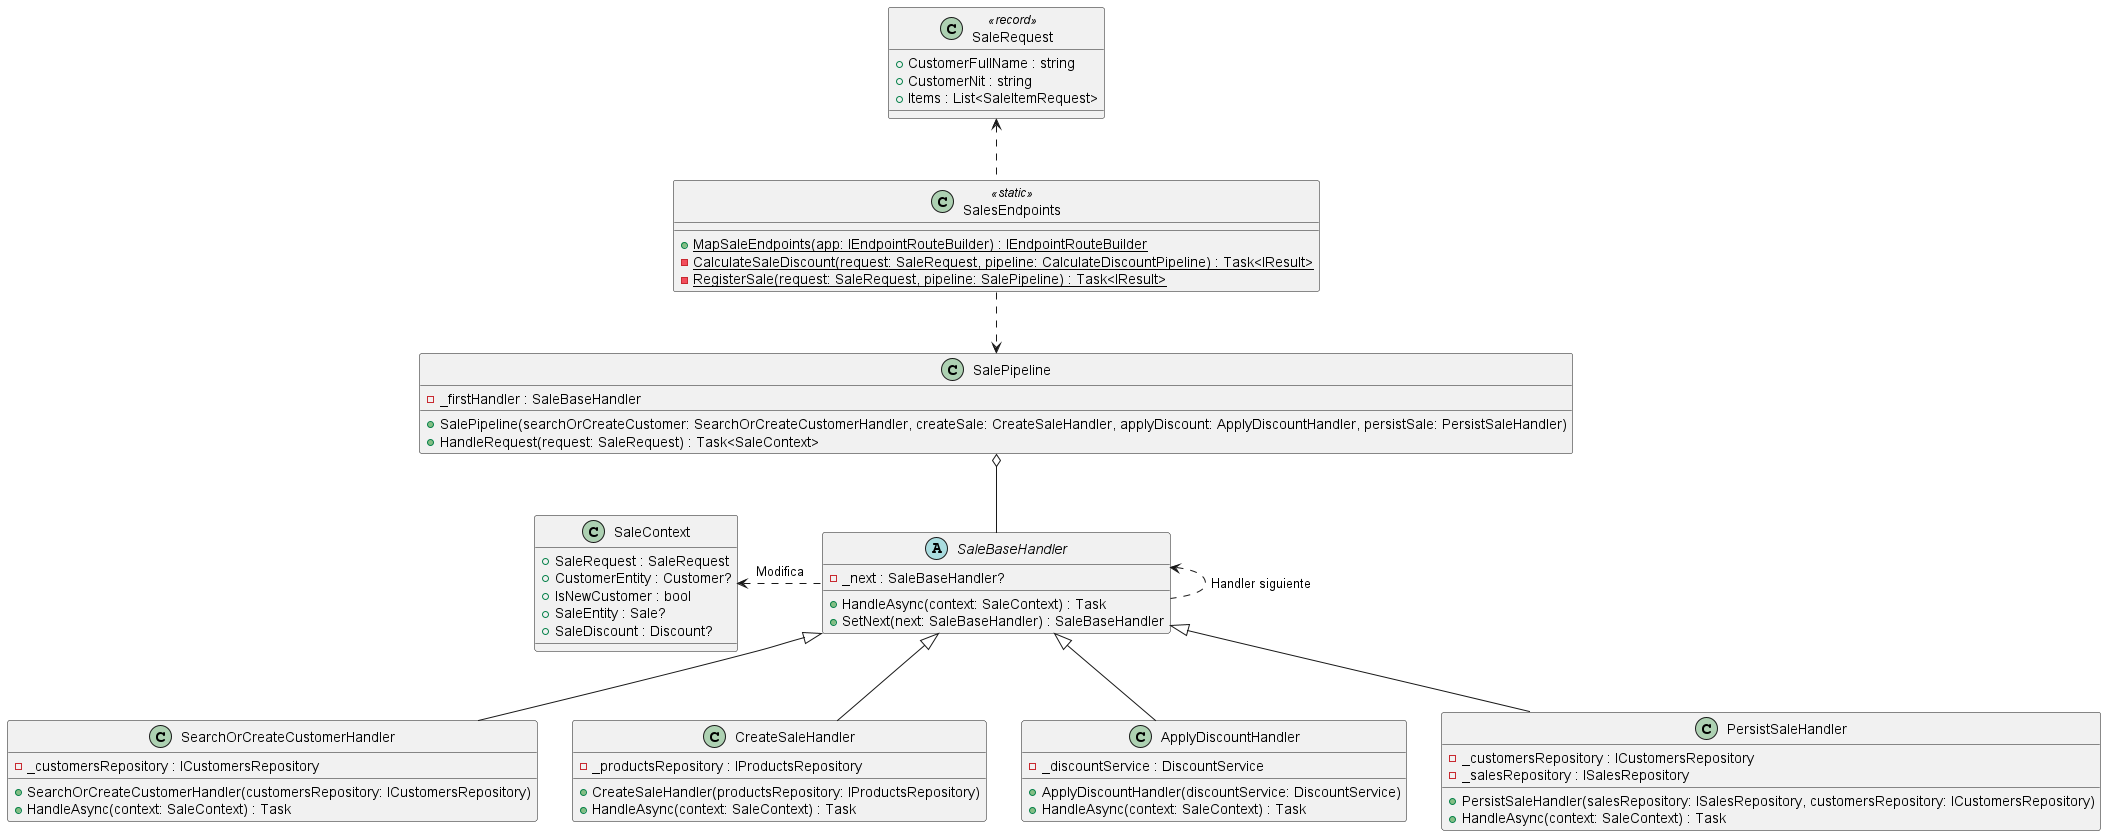

The diagram above was rendered by PlantUML. Its source (embedded in the PNG):
@startuml

!include classes/SalesEndpoints.puml
!include classes/SaleRequest.puml
!include classes/SalePipeline.puml
!include classes/SaleBaseHandler.puml
!include classes/SearchOrCreateCustomerHandler.puml
!include classes/CreateSaleHandler.puml
!include classes/ApplyDiscountHandler.puml
!include classes/PersistSaleHandler.puml
!include classes/SaleContext.puml

SalesEndpoints .up.> SaleRequest
SalesEndpoints ..> SalePipeline
SalePipeline o-- SaleBaseHandler
SaleBaseHandler <.. SaleBaseHandler : Handler siguiente
SaleBaseHandler <|-- SearchOrCreateCustomerHandler
SaleBaseHandler <|-- CreateSaleHandler
SaleBaseHandler <|-- ApplyDiscountHandler
SaleBaseHandler <|-- PersistSaleHandler
SaleBaseHandler .left.> SaleContext : Modifica

@enduml